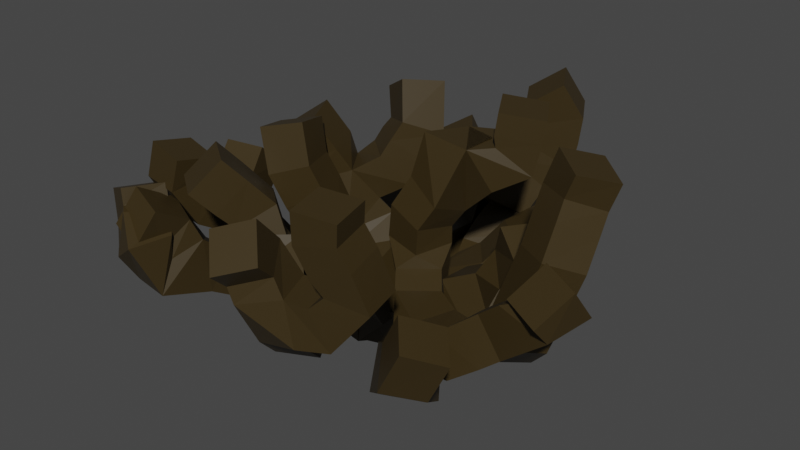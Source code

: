 # Source: Dead_b.blend  (saved by Blender 3.1.7; exported with 4.5.12 LTS)
import bpy
from mathutils import Matrix  # noqa: F401  (used for matrix-valued properties, if any)

bpy.ops.wm.read_factory_settings(use_empty=True)
scene = bpy.context.scene
scene.name = 'Scene'

# ---- collections
col_collection = bpy.data.collections.new('Collection'); scene.collection.children.link(col_collection)

# ---- materials (node trees are filled in below, after node groups)
mat_material_006 = bpy.data.materials.new('Material.006')
mat_material_006.use_transparent_shadow = False

# ---- material node trees
mat_material_006.use_nodes = True; mat_material_006.node_tree.nodes.clear()
_N = mat_material_006.node_tree.nodes; _L = mat_material_006.node_tree.links
n0 = _N.new('ShaderNodeBsdfPrincipled'); n0.name = 'Principled BSDF'; n0.location = (10, 300)
n0.distribution = 'GGX'
n0.subsurface_method = 'RANDOM_WALK_SKIN'
n0.inputs[0].default_value = (0.03942, 0.02546, 0.006491, 1.0)
n0.inputs[3].default_value = 1.45
n0.inputs[27].default_value = (0.0, 0.0, 0.0, 1.0)
n0.inputs[28].default_value = 1.0
n1 = _N.new('ShaderNodeOutputMaterial'); n1.name = 'Material Output'; n1.location = (300, 300)
_L.new(n0.outputs[0], n1.inputs[0])
n1.is_active_output = True

# ---- world
world_world = bpy.data.worlds.new('World'); scene.world = world_world
world_world.use_nodes = True; world_world.node_tree.nodes.clear()
_N = world_world.node_tree.nodes; _L = world_world.node_tree.links
n0 = _N.new('ShaderNodeOutputWorld'); n0.name = 'World Output'; n0.location = (300, 300)
n1 = _N.new('ShaderNodeBackground'); n1.name = 'Background'; n1.location = (10, 300)
n1.inputs[0].default_value = (0.05088, 0.05088, 0.05088, 1.0)
_L.new(n1.outputs[0], n0.inputs[0])
n0.is_active_output = True
world_world.color = (0.05088, 0.05088, 0.05088)
world_world.use_sun_shadow = False
world_world.sun_shadow_jitter_overblur = 0.0

# ---- meshes
me_cube_003 = bpy.data.meshes.new('Cube.003')
me_cube_003.from_pydata([(0.5136, -0.07505, -0.2592), (0.503, -0.1789, 0.3453), (0.08201, 0.1706, 0.7694), (-0.05509, -0.2548, -0.1592), (-0.3961, -0.2057, 0.1624), (-0.7849, -0.2939, 0.1095), (-0.186, 0.001913, 1.184), (-0.3667, -0.07215, 1.684), (-0.5734, -0.1996, 2.019), (0.2099, 0.418, 1.499), (0.3832, 0.6516, 1.922), (-1.033, -0.4649, 0.4104), (-1.328, -0.6558, 0.8366), (-1.045, -1.077, 0.2854), (-1.131, -1.558, 0.6064), (-1.226, -1.739, 1.079), (-1.282, -2.106, 1.278), (-1.403, -1.123, 1.106), (-1.451, -1.334, 1.47), (-1.405, -0.1982, 1.415), (-1.001, 0.7663, -0.1695), (-1.187, 1.229, 0.1784), (-1.333, 1.462, 0.6181), (-1.082, 0.4518, 0.6512), (-1.288, 0.851, 1.18), (1.058, 0.1704, -0.2506), (1.492, 0.1409, 0.3726), (2.106, 0.2824, 0.6372), (2.312, 0.136, 1.294), (1.083, 0.8745, -0.02175), (1.499, 1.204, 0.5607), (1.82, 1.664, 0.7803), (0.8763, 1.377, 0.1157), (0.9609, 1.867, 0.6092), (0.9364, 1.824, 1.021), (0.4904, 1.516, 1.237), (0.3439, 1.394, 1.612), (1.338, 2.064, 1.419), (1.418, 2.084, 1.913), (1.25, 1.952, 2.236), (0.9275, 0.02841, 0.6087), (0.9715, 0.01769, 1.219), (1.284, 0.1879, 1.774), (1.318, 0.1818, 2.212), (1.817, 0.5239, 2.023), (1.89, 0.5372, 2.548), (2.415, -0.3556, 0.3873), (2.687, -0.5723, 0.7153), (2.948, -0.4494, 1.556), (2.923, -0.08307, 2.076), (3.032, -0.03497, 2.421), (0.2285, -0.9415, 0.5086), (-0.06031, -1.339, 1.029), (-0.2039, -1.351, 1.447), (-0.5025, -1.768, 1.981), (0.1204, -0.583, 1.14), (-0.1413, -0.7446, 1.783), (-0.2718, -0.6888, 2.22), (0.6938, -1.654, 0.425), (0.7578, -2.047, 0.8722), (0.6006, -2.137, 1.414), (0.665, -2.438, 1.718), (0.3146, -1.541, 1.221), (1.482, -0.6709, 0.2931), (2.188, -0.9112, 0.4583), (2.652, -0.7844, 0.815), (3.24, -0.8675, 1.305), (1.825, -1.122, 0.08134), (1.961, -1.559, 0.4337), (2.212, -1.771, 0.6375), (2.419, -1.75, 1.067), (1.383, -1.877, 0.9495), (1.701, -1.817, 1.323), (1.43, -1.939, 1.921), (1.451, -1.957, 2.231), (0.03187, 0.955, -0.04675), (0.4362, 1.736, 0.237), (0.4345, 1.904, 0.6149), (-0.3932, 1.533, -0.04237), (-0.946, 1.74, 0.2666), (0.2529, 1.756, 0.8451), (3.188, -1.034, 1.51), (-1.39, -1.276, 1.783), (0.2341, 0.8253, 2.348), (-1.193, -1.92, 0.6245), (-1.215, -2.073, 0.9429), (-1.6, -1.765, 1.1), (-1.705, -1.699, 1.399)], [(0, 1), (1, 2), (0, 3), (3, 4), (4, 5), (2, 6), (6, 7), (7, 8), (6, 9), (9, 10), (5, 11), (11, 12), (11, 13), (13, 14), (14, 15), (15, 16), (12, 17), (17, 18), (12, 19), (5, 20), (20, 21), (21, 22), (20, 23), (23, 24), (3, 25), (25, 26), (26, 27), (27, 28), (0, 29), (29, 30), (30, 31), (29, 32), (32, 33), (33, 34), (34, 35), (35, 36), (34, 37), (37, 38), (38, 39), (25, 40), (40, 41), (41, 42), (42, 43), (42, 44), (44, 45), (27, 46), (46, 47), (47, 48), (48, 49), (49, 50), (1, 51), (51, 52), (52, 53), (53, 54), (51, 55), (55, 56), (56, 57), (51, 58), (58, 59), (59, 60), (60, 61), (59, 62), (40, 63), (63, 64), (64, 65), (65, 66), (63, 67), (67, 68), (68, 69), (69, 70), (59, 71), (71, 72), (72, 73), (73, 74), (20, 75), (75, 76), (76, 77), (75, 78), (78, 79), (77, 80), (66, 81), (18, 82), (10, 83), (14, 84), (84, 85), (85, 86), (86, 87)], [])
_uv = me_cube_003.uv_layers.new(name='UVMap')
_uv.uv.foreach_set('vector', [])
me_cube_003.materials.append(mat_material_006)
me_cube_003.use_remesh_fix_poles = True
me_cube_003.use_remesh_preserve_attributes = False
me_cube_003.update()

# ---- objects
ob_cube_002 = bpy.data.objects.new('Cube.002', me_cube_003)

# ---- transforms, parenting, visibility, modifiers, constraints
ob_cube_002.location = (3.046, 2.285, 0.5897)
ob_cube_002.scale = (0.3292, 0.3292, 0.3292)
_m = ob_cube_002.modifiers.new('Skin', 'SKIN')

# ---- collection membership
col_collection.objects.link(ob_cube_002)

# ---- scene / render settings (as saved in the file)
scene.frame_start = 1; scene.frame_end = 250; scene.frame_set(1)
scene.render.engine = 'BLENDER_EEVEE_NEXT'
scene.cycles.sampling_pattern = 'TABULATED_SOBOL'
scene.cycles.use_light_tree = False
scene.view_settings.view_transform = 'Filmic'
bpy.context.view_layer.update()

# ---- added for rendering (the .blend has no active camera and no usable light): camera, sun
cam_auto = bpy.data.cameras.new('AutoCamera')
cam_auto.lens = 50.0
cam_auto.sensor_width = 36.0
cam_auto.clip_end = 1000.0
ob_auto_camera = bpy.data.objects.new('AutoCamera', cam_auto)
scene.collection.objects.link(ob_auto_camera)
ob_auto_camera.location = (5.59776, -0.510518, 2.78445)
ob_auto_camera.rotation_euler = (1.09748, -7.21219e-08, 0.694738)
scene.camera = ob_auto_camera
light_auto_sun = bpy.data.lights.new('AutoSun', 'SUN')
light_auto_sun.energy = 3.0
light_auto_sun.angle = 0.0523599
ob_auto_sun = bpy.data.objects.new('AutoSun', light_auto_sun)
scene.collection.objects.link(ob_auto_sun)
ob_auto_sun.rotation_euler = (0.872665, 0.174533, 0.523599)
bpy.context.view_layer.update()
